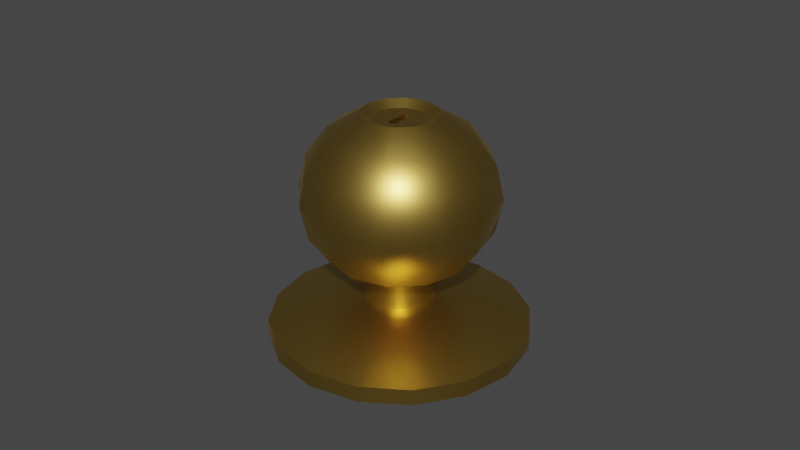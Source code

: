 # Source: knob_round.blend  (saved by Blender 2.90.8; exported with 4.5.12 LTS)
import bpy
from mathutils import Matrix  # noqa: F401  (used for matrix-valued properties, if any)

bpy.ops.wm.read_factory_settings(use_empty=True)
scene = bpy.context.scene
scene.name = 'Scene'

# ---- collections
col_collection = bpy.data.collections.new('Collection'); scene.collection.children.link(col_collection)

# ---- materials (node trees are filled in below, after node groups)
mat_metal = bpy.data.materials.new('metal')
mat_metal.use_transparent_shadow = False

# ---- node groups
ng_auto_smooth = bpy.data.node_groups.new('Auto Smooth', 'GeometryNodeTree')
_s = ng_auto_smooth.interface.new_socket(name='Geometry', in_out='OUTPUT', socket_type='NodeSocketGeometry')
_s = ng_auto_smooth.interface.new_socket(name='Geometry', in_out='INPUT', socket_type='NodeSocketGeometry')
_s = ng_auto_smooth.interface.new_socket(name='Angle', in_out='INPUT', socket_type='NodeSocketFloat')
_s.subtype = 'ANGLE'
_s.min_value = 0.0
_s.max_value = 3.142
ng_auto_smooth.is_modifier = True
_N = ng_auto_smooth.nodes; _L = ng_auto_smooth.links
n0 = _N.new('NodeGroupOutput'); n0.name = 'Group Output'; n0.location = (480, -100)
n1 = _N.new('NodeGroupInput'); n1.name = 'Group Input'; n1.location = (-420, -300)
n2 = _N.new('NodeGroupInput'); n2.name = 'Group Input.001'; n2.location = (-60, -100)
n3 = _N.new('GeometryNodeSetShadeSmooth'); n3.name = 'Set Shade Smooth'; n3.location = (120, -100)
n3.domain = 'EDGE'
n4 = _N.new('GeometryNodeSetShadeSmooth'); n4.name = 'Set Shade Smooth.001'; n4.location = (300, -100)
n5 = _N.new('GeometryNodeInputMeshEdgeAngle'); n5.name = 'Edge Angle'; n5.location = (-420, -220)
n6 = _N.new('GeometryNodeInputEdgeSmooth'); n6.name = 'Is Edge Smooth'; n6.location = (-60, -160)
n7 = _N.new('GeometryNodeInputShadeSmooth'); n7.name = 'Is Face Smooth'; n7.location = (-240, -340)
n8 = _N.new('FunctionNodeBooleanMath'); n8.name = 'Boolean Math'; n8.location = (-60, -220)
n9 = _N.new('FunctionNodeCompare'); n9.name = 'Compare'; n9.location = (-240, -180)
n9.operation = 'LESS_EQUAL'
_L.new(n5.outputs[0], n9.inputs[0])
_L.new(n4.outputs[0], n0.inputs[0])
_L.new(n1.outputs[1], n9.inputs[1])
_L.new(n9.outputs[0], n8.inputs[0])
_L.new(n7.outputs[0], n8.inputs[1])
_L.new(n2.outputs[0], n3.inputs[0])
_L.new(n6.outputs[0], n3.inputs[1])
_L.new(n3.outputs[0], n4.inputs[0])
_L.new(n8.outputs[0], n3.inputs[2])
n0.is_active_output = True

# ---- material node trees
mat_metal.use_nodes = True; mat_metal.node_tree.nodes.clear()
_N = mat_metal.node_tree.nodes; _L = mat_metal.node_tree.links
n0 = _N.new('ShaderNodeOutputMaterial'); n0.name = 'Material Output'; n0.location = (300, 300)
n1 = _N.new('ShaderNodeBsdfPrincipled'); n1.name = 'Principled BSDF'; n1.location = (10, 300)
n1.distribution = 'GGX'
n1.subsurface_method = 'BURLEY'
n1.inputs[0].default_value = (0.6038, 0.402, 0.09084, 1.0)
n1.inputs[1].default_value = 1.0
n1.inputs[2].default_value = 0.4
n1.inputs[3].default_value = 1.45
n1.inputs[27].default_value = (0.0, 0.0, 0.0, 1.0)
n1.inputs[28].default_value = 1.0
_L.new(n1.outputs[0], n0.inputs[0])
n0.is_active_output = True

# ---- world
world_world = bpy.data.worlds.new('World'); scene.world = world_world
world_world.use_nodes = True; world_world.node_tree.nodes.clear()
_N = world_world.node_tree.nodes; _L = world_world.node_tree.links
n0 = _N.new('ShaderNodeOutputWorld'); n0.name = 'World Output'; n0.location = (300, 300)
n1 = _N.new('ShaderNodeBackground'); n1.name = 'Background'; n1.location = (10, 300)
n1.inputs[0].default_value = (0.05088, 0.05088, 0.05088, 1.0)
_L.new(n1.outputs[0], n0.inputs[0])
n0.is_active_output = True
world_world.color = (0.05088, 0.05088, 0.05088)
world_world.use_sun_shadow = False
world_world.sun_shadow_jitter_overblur = 0.0

# ---- meshes
me_cylinder = bpy.data.meshes.new('Cylinder')
me_cylinder.from_pydata([(0.0, 0.04, -0.0025), (0.0, 0.04, 0.0025), (0.01531, 0.03696, -0.0025), (0.01531, 0.03696, 0.0025), (0.02828, 0.02828, -0.0025), (0.02828, 0.02828, 0.0025), (0.03696, 0.01531, -0.0025), (0.03696, 0.01531, 0.0025), (0.04, -1.748e-09, -0.0025), (0.04, -1.748e-09, 0.0025), (0.03696, -0.01531, -0.0025), (0.03696, -0.01531, 0.0025), (0.02828, -0.02828, -0.0025), (0.02828, -0.02828, 0.0025), (0.01531, -0.03696, -0.0025), (0.01531, -0.03696, 0.0025), (6.04e-09, -0.04, -0.0025), (6.04e-09, -0.04, 0.0025), (-0.01531, -0.03696, -0.0025), (-0.01531, -0.03696, 0.0025), (-0.02828, -0.02828, -0.0025), (-0.02828, -0.02828, 0.0025), (-0.03696, -0.01531, -0.0025), (-0.03696, -0.01531, 0.0025), (-0.04, 4.77e-10, -0.0025), (-0.04, 4.77e-10, 0.0025), (-0.03696, 0.01531, -0.0025), (-0.03696, 0.01531, 0.0025), (-0.02828, 0.02828, -0.0025), (-0.02828, 0.02828, 0.0025), (-0.01531, 0.03696, -0.0025), (-0.01531, 0.03696, 0.0025), (0.002221, 0.005362, 0.0105), (-1.808e-09, 0.005804, 0.0105), (0.004104, 0.004104, 0.0105), (0.005362, 0.002221, 0.0105), (0.005804, -1.254e-10, 0.0105), (0.005362, -0.002221, 0.0105), (0.004104, -0.004104, 0.0105), (0.002221, -0.005362, 0.0105), (2.545e-09, -0.005804, 0.0105), (-0.002221, -0.005362, 0.0105), (-0.004104, -0.004104, 0.0105), (-0.005362, -0.002221, 0.0105), (-0.005804, 6.099e-10, 0.0105), (-0.005362, 0.002221, 0.0105), (-0.004104, 0.004104, 0.0105), (-0.002221, 0.005362, 0.0105), (0.0, 0.01148, 0.06804), (0.0, 0.02121, 0.06218), (0.0, 0.02772, 0.05343), (0.0, 0.03, 0.04309), (0.0, 0.02772, 0.03276), (-1.917e-09, 0.01086, 0.024), (0.00574, 0.009942, 0.06804), (0.01061, 0.01837, 0.06218), (0.01386, 0.024, 0.05343), (0.015, 0.02598, 0.04309), (0.01386, 0.024, 0.03276), (0.00543, 0.009405, 0.024), (0.009942, 0.00574, 0.06804), (0.01837, 0.01061, 0.06218), (0.024, 0.01386, 0.05343), (0.02598, 0.015, 0.04309), (0.024, 0.01386, 0.03276), (0.009405, 0.00543, 0.024), (0.01148, 3.401e-09, 0.06804), (0.02121, 3.401e-09, 0.06218), (0.02772, 3.401e-09, 0.05343), (0.03, 4.332e-09, 0.04309), (0.02772, 3.401e-09, 0.03276), (0.01086, 3.401e-09, 0.024), (0.009942, -0.00574, 0.06804), (0.01837, -0.01061, 0.06218), (0.024, -0.01386, 0.05343), (0.02598, -0.015, 0.04309), (0.024, -0.01386, 0.03276), (0.009405, -0.00543, 0.024), (0.00574, -0.009942, 0.06804), (0.01061, -0.01837, 0.06218), (0.01386, -0.024, 0.05343), (0.015, -0.02598, 0.04309), (0.01386, -0.024, 0.03276), (0.00543, -0.009405, 0.024), (-4.023e-10, -0.01148, 0.06804), (5.29e-10, -0.02121, 0.06218), (-1.334e-09, -0.02772, 0.05343), (-1.334e-09, -0.03, 0.04309), (-1.334e-09, -0.02772, 0.03276), (-5.889e-10, -0.01086, 0.024), (-0.00574, -0.009942, 0.06804), (-0.01061, -0.01837, 0.06218), (-0.01386, -0.024, 0.05343), (-0.015, -0.02598, 0.04309), (-0.01386, -0.024, 0.03276), (-0.00543, -0.009405, 0.024), (-0.009942, -0.00574, 0.06804), (-0.01837, -0.01061, 0.06218), (-0.024, -0.01386, 0.05343), (-0.02598, -0.015, 0.04309), (-0.024, -0.01386, 0.03276), (-0.009405, -0.00543, 0.024), (-0.01148, 4.798e-09, 0.06804), (-0.02121, 4.332e-09, 0.06218), (-0.02772, 7.126e-09, 0.05343), (-0.03, 5.264e-09, 0.04309), (-0.02772, 7.126e-09, 0.03276), (-0.01086, 5.29e-09, 0.024), (-0.009942, 0.00574, 0.06804), (-0.01837, 0.01061, 0.06218), (-0.024, 0.01386, 0.05343), (-0.02598, 0.015, 0.04309), (-0.024, 0.01386, 0.03276), (-0.009405, 0.00543, 0.024), (-0.00574, 0.009942, 0.06804), (-0.01061, 0.01837, 0.06218), (-0.01386, 0.024, 0.05343), (-0.015, 0.02598, 0.04309), (-0.01386, 0.024, 0.03276), (-0.00543, 0.009405, 0.024), (0.01061, 0.01837, 0.024), (0.0, 0.02121, 0.024), (0.01837, 0.01061, 0.024), (0.02121, 3.401e-09, 0.024), (0.01837, -0.01061, 0.024), (0.01061, -0.01837, 0.024), (5.29e-10, -0.02121, 0.024), (-0.01061, -0.01837, 0.024), (-0.01837, -0.01061, 0.024), (-0.02121, 4.332e-09, 0.024), (-0.01837, 0.01061, 0.024), (-0.01061, 0.01837, 0.024), (0.00543, 0.009405, 0.003787), (-3.562e-09, 0.01086, 0.003787), (0.009405, 0.00543, 0.003787), (0.01086, 3.401e-09, 0.003787), (0.009405, -0.00543, 0.003787), (0.00543, -0.009405, 0.003787), (-2.234e-09, -0.01086, 0.003787), (-0.00543, -0.009405, 0.003787), (-0.009405, -0.00543, 0.003787), (-0.01086, 5.29e-09, 0.003787), (-0.009405, 0.00543, 0.003787), (-0.00543, 0.009405, 0.003787), (0.001176, 0.003811, 0.06604), (3.311e-10, 0.004401, 0.06604), (0.001176, 0.0022, 0.06604), (0.001176, 3.821e-09, 0.06604), (0.001176, -0.0022, 0.06604), (0.001176, -0.003811, 0.06604), (1.496e-10, -0.004401, 0.06604), (-0.001176, -0.003811, 0.06604), (-0.001176, -0.0022, 0.06604), (-0.001176, 4.461e-09, 0.06604), (-0.001176, 0.0022, 0.06604), (-0.001176, 0.003811, 0.06604), (0.004305, 0.007457, 0.06604), (1.94e-11, 0.00861, 0.06604), (0.007457, 0.004305, 0.06604), (0.00861, 3.598e-09, 0.06604), (0.007457, -0.004305, 0.06604), (0.004305, -0.007457, 0.06604), (-2.823e-10, -0.00861, 0.06604), (-0.004305, -0.007457, 0.06604), (-0.007457, -0.004305, 0.06604), (-0.00861, 4.646e-09, 0.06604), (-0.007457, 0.004305, 0.06604), (-0.004305, 0.007457, 0.06604), (1.031e-10, 0.002318, 0.05604), (-0.001176, 0.0022, 0.05604), (1.031e-10, -0.002318, 0.05604), (0.001176, -0.0022, 0.05604), (1.031e-10, 4.173e-09, 0.05604), (-0.001176, 4.461e-09, 0.05604), (-0.001176, -0.0022, 0.05604), (0.001176, 3.821e-09, 0.05604), (0.001176, 0.0022, 0.05604), (1.496e-10, -0.004401, 0.05604), (3.311e-10, 0.004401, 0.05604), (0.001176, 0.003811, 0.05604), (0.001176, -0.003811, 0.05604), (-0.001176, -0.003811, 0.05604), (-0.001176, 0.003811, 0.05604), (0.006123, 0.01478, 0.0105), (1.755e-09, 0.016, 0.0105), (0.01131, 0.01131, 0.0105), (0.01478, 0.006123, 0.0105), (0.016, -2.803e-10, 0.0105), (0.01478, -0.006123, 0.0105), (0.01131, -0.01131, 0.0105), (0.006123, -0.01478, 0.0105), (4.171e-09, -0.016, 0.0105), (-0.006123, -0.01478, 0.0105), (-0.01131, -0.01131, 0.0105), (-0.01478, -0.006123, 0.0105), (-0.016, 6.099e-10, 0.0105), (-0.01478, 0.006123, 0.0105), (-0.01131, 0.01131, 0.0105), (-0.006123, 0.01478, 0.0105)], [], [(0, 1, 3, 2), (2, 3, 5, 4), (4, 5, 7, 6), (6, 7, 9, 8), (8, 9, 11, 10), (10, 11, 13, 12), (12, 13, 15, 14), (14, 15, 17, 16), (16, 17, 19, 18), (18, 19, 21, 20), (20, 21, 23, 22), (22, 23, 25, 24), (24, 25, 27, 26), (26, 27, 29, 28), (1, 31, 198, 184), (28, 29, 31, 30), (30, 31, 1, 0), (9, 7, 186, 187), (19, 17, 191, 192), (29, 27, 196, 197), (5, 3, 183, 185), (15, 13, 189, 190), (25, 23, 194, 195), (11, 9, 187, 188), (21, 19, 192, 193), (31, 29, 197, 198), (7, 5, 185, 186), (17, 15, 190, 191), (3, 1, 184, 183), (27, 25, 195, 196), (13, 11, 188, 189), (23, 21, 193, 194), (52, 51, 57, 58), (50, 49, 55, 56), (121, 52, 58, 120), (51, 50, 56, 57), (49, 48, 54, 55), (120, 58, 64, 122), (57, 56, 62, 63), (55, 54, 60, 61), (58, 57, 63, 64), (56, 55, 61, 62), (61, 60, 66, 67), (64, 63, 69, 70), (62, 61, 67, 68), (122, 64, 70, 123), (63, 62, 68, 69), (70, 69, 75, 76), (68, 67, 73, 74), (123, 70, 76, 124), (69, 68, 74, 75), (67, 66, 72, 73), (124, 76, 82, 125), (75, 74, 80, 81), (73, 72, 78, 79), (76, 75, 81, 82), (74, 73, 79, 80), (125, 82, 88, 126), (81, 80, 86, 87), (79, 78, 84, 85), (82, 81, 87, 88), (80, 79, 85, 86), (88, 87, 93, 94), (86, 85, 91, 92), (126, 88, 94, 127), (87, 86, 92, 93), (85, 84, 90, 91), (94, 93, 99, 100), (92, 91, 97, 98), (59, 65, 134, 132), (127, 94, 100, 128), (93, 92, 98, 99), (91, 90, 96, 97), (128, 100, 106, 129), (99, 98, 104, 105), (97, 96, 102, 103), (100, 99, 105, 106), (98, 97, 103, 104), (105, 104, 110, 111), (103, 102, 108, 109), (106, 105, 111, 112), (104, 103, 109, 110), (48, 114, 167, 157), (129, 106, 112, 130), (112, 111, 117, 118), (110, 109, 115, 116), (130, 112, 118, 131), (111, 110, 116, 117), (109, 108, 114, 115), (116, 115, 49, 50), (131, 118, 52, 121), (117, 116, 50, 51), (115, 114, 48, 49), (118, 117, 51, 52), (59, 53, 121, 120), (65, 59, 120, 122), (71, 65, 122, 123), (77, 71, 123, 124), (83, 77, 124, 125), (89, 83, 125, 126), (95, 89, 126, 127), (101, 95, 127, 128), (107, 101, 128, 129), (113, 107, 129, 130), (119, 113, 130, 131), (53, 119, 131, 121), (101, 107, 141, 140), (83, 89, 138, 137), (65, 71, 135, 134), (107, 113, 142, 141), (89, 95, 139, 138), (71, 77, 136, 135), (113, 119, 143, 142), (53, 59, 132, 133), (95, 101, 140, 139), (77, 83, 137, 136), (119, 53, 133, 143), (146, 144, 179, 176), (60, 54, 156, 158), (66, 60, 158, 159), (114, 108, 166, 167), (96, 90, 163, 164), (90, 84, 162, 163), (78, 72, 160, 161), (108, 102, 165, 166), (54, 48, 157, 156), (72, 66, 159, 160), (102, 96, 164, 165), (84, 78, 161, 162), (145, 155, 182, 178), (149, 148, 171, 180), (152, 151, 181, 174), (144, 145, 178, 179), (155, 154, 169, 182), (148, 147, 175, 171), (151, 150, 177, 181), (145, 144, 156, 157), (144, 146, 158, 156), (146, 147, 159, 158), (147, 148, 160, 159), (148, 149, 161, 160), (149, 150, 162, 161), (150, 151, 163, 162), (151, 152, 164, 163), (152, 153, 165, 164), (153, 154, 166, 165), (154, 155, 167, 166), (155, 145, 157, 167), (168, 178, 182, 169), (170, 174, 181, 177), (172, 168, 169, 173), (170, 172, 173, 174), (175, 176, 168, 172), (171, 175, 172, 170), (171, 170, 177, 180), (176, 179, 178, 168), (153, 152, 174, 173), (150, 149, 180, 177), (147, 146, 176, 175), (154, 153, 173, 169), (33, 32, 183, 184), (32, 34, 185, 183), (34, 35, 186, 185), (35, 36, 187, 186), (36, 37, 188, 187), (37, 38, 189, 188), (38, 39, 190, 189), (39, 40, 191, 190), (40, 41, 192, 191), (41, 42, 193, 192), (42, 43, 194, 193), (43, 44, 195, 194), (44, 45, 196, 195), (45, 46, 197, 196), (46, 47, 198, 197), (47, 33, 184, 198)])
me_cylinder.polygons.foreach_set('use_smooth', [True] * 176)
_uv = me_cylinder.uv_layers.new(name='UVMap')
_uv.uv.foreach_set('vector', [1.0, 0.5, 1.0, 1.0, 0.9375, 1.0, 0.9375, 0.5, 0.9375, 0.5, 0.9375, 1.0, 0.875, 1.0, 0.875, 0.5, 0.875, 0.5, 0.875, 1.0, 0.8125, 1.0, 0.8125, 0.5, 0.8125, 0.5, 0.8125, 1.0, 0.75, 1.0, 0.75, 0.5, 0.75, 0.5, 0.75, 1.0, 0.6875, 1.0, 0.6875, 0.5, 0.6875, 0.5, 0.6875, 1.0, 0.625, 1.0, 0.625, 0.5, 0.625, 0.5, 0.625, 1.0, 0.5625, 1.0, 0.5625, 0.5, 0.5625, 0.5, 0.5625, 1.0, 0.5, 1.0, 0.5, 0.5, 0.5, 0.5, 0.5, 1.0, 0.4375, 1.0, 0.4375, 0.5, 0.4375, 0.5, 0.4375, 1.0, 0.375, 1.0, 0.375, 0.5, 0.375, 0.5, 0.375, 1.0, 0.3125, 1.0, 0.3125, 0.5, 0.3125, 0.5, 0.3125, 1.0, 0.25, 1.0, 0.25, 0.5, 0.25, 0.5, 0.25, 1.0, 0.1875, 1.0, 0.1875, 0.5, 0.1875, 0.5, 0.1875, 1.0, 0.125, 1.0, 0.125, 0.5, 0.0, 1.0, 0.0625, 1.0, 0.0625, 1.0, 0.0, 1.0, 0.125, 0.5, 0.125, 1.0, 0.0625, 1.0, 0.0625, 0.5, 0.0625, 0.5, 0.0625, 1.0, 0.0, 1.0, 0.0, 0.5, 0.75, 1.0, 0.8125, 1.0, 0.8125, 1.0, 0.75, 1.0, 0.4375, 1.0, 0.5, 1.0, 0.5, 1.0, 0.4375, 1.0, 0.125, 1.0, 0.1875, 1.0, 0.1875, 1.0, 0.125, 1.0, 0.875, 1.0, 0.9375, 1.0, 0.9375, 1.0, 0.875, 1.0, 0.5625, 1.0, 0.625, 1.0, 0.625, 1.0, 0.5625, 1.0, 0.25, 1.0, 0.3125, 1.0, 0.3125, 1.0, 0.25, 1.0, 0.6875, 1.0, 0.75, 1.0, 0.75, 1.0, 0.6875, 1.0, 0.375, 1.0, 0.4375, 1.0, 0.4375, 1.0, 0.375, 1.0, 0.0625, 1.0, 0.125, 1.0, 0.125, 1.0, 0.0625, 1.0, 0.8125, 1.0, 0.875, 1.0, 0.875, 1.0, 0.8125, 1.0, 0.5, 1.0, 0.5625, 1.0, 0.5625, 1.0, 0.5, 1.0, 0.9375, 1.0, 1.0, 1.0, 1.0, 1.0, 0.9375, 1.0, 0.1875, 1.0, 0.25, 1.0, 0.25, 1.0, 0.1875, 1.0, 0.625, 1.0, 0.6875, 1.0, 0.6875, 1.0, 0.625, 1.0, 0.3125, 1.0, 0.375, 1.0, 0.375, 1.0, 0.3125, 1.0, 0.75, 0.375, 0.75, 0.5, 0.6667, 0.5, 0.6667, 0.375, 0.75, 0.625, 0.75, 0.75, 0.6667, 0.75, 0.6667, 0.625, 0.75, 0.25, 0.75, 0.375, 0.6667, 0.375, 0.6667, 0.25, 0.75, 0.5, 0.75, 0.625, 0.6667, 0.625, 0.6667, 0.5, 0.75, 0.75, 0.75, 0.875, 0.6667, 0.875, 0.6667, 0.75, 0.6667, 0.25, 0.6667, 0.375, 0.5833, 0.375, 0.5833, 0.25, 0.6667, 0.5, 0.6667, 0.625, 0.5833, 0.625, 0.5833, 0.5, 0.6667, 0.75, 0.6667, 0.875, 0.5833, 0.875, 0.5833, 0.75, 0.6667, 0.375, 0.6667, 0.5, 0.5833, 0.5, 0.5833, 0.375, 0.6667, 0.625, 0.6667, 0.75, 0.5833, 0.75, 0.5833, 0.625, 0.5833, 0.75, 0.5833, 0.875, 0.5, 0.875, 0.5, 0.75, 0.5833, 0.375, 0.5833, 0.5, 0.5, 0.5, 0.5, 0.375, 0.5833, 0.625, 0.5833, 0.75, 0.5, 0.75, 0.5, 0.625, 0.5833, 0.25, 0.5833, 0.375, 0.5, 0.375, 0.5, 0.25, 0.5833, 0.5, 0.5833, 0.625, 0.5, 0.625, 0.5, 0.5, 0.5, 0.375, 0.5, 0.5, 0.4167, 0.5, 0.4167, 0.375, 0.5, 0.625, 0.5, 0.75, 0.4167, 0.75, 0.4167, 0.625, 0.5, 0.25, 0.5, 0.375, 0.4167, 0.375, 0.4167, 0.25, 0.5, 0.5, 0.5, 0.625, 0.4167, 0.625, 0.4167, 0.5, 0.5, 0.75, 0.5, 0.875, 0.4167, 0.875, 0.4167, 0.75, 0.4167, 0.25, 0.4167, 0.375, 0.3333, 0.375, 0.3333, 0.25, 0.4167, 0.5, 0.4167, 0.625, 0.3333, 0.625, 0.3333, 0.5, 0.4167, 0.75, 0.4167, 0.875, 0.3333, 0.875, 0.3333, 0.75, 0.4167, 0.375, 0.4167, 0.5, 0.3333, 0.5, 0.3333, 0.375, 0.4167, 0.625, 0.4167, 0.75, 0.3333, 0.75, 0.3333, 0.625, 0.3333, 0.25, 0.3333, 0.375, 0.25, 0.375, 0.25, 0.25, 0.3333, 0.5, 0.3333, 0.625, 0.25, 0.625, 0.25, 0.5, 0.3333, 0.75, 0.3333, 0.875, 0.25, 0.875, 0.25, 0.75, 0.3333, 0.375, 0.3333, 0.5, 0.25, 0.5, 0.25, 0.375, 0.3333, 0.625, 0.3333, 0.75, 0.25, 0.75, 0.25, 0.625, 0.25, 0.375, 0.25, 0.5, 0.1667, 0.5, 0.1667, 0.375, 0.25, 0.625, 0.25, 0.75, 0.1667, 0.75, 0.1667, 0.625, 0.25, 0.25, 0.25, 0.375, 0.1667, 0.375, 0.1667, 0.25, 0.25, 0.5, 0.25, 0.625, 0.1667, 0.625, 0.1667, 0.5, 0.25, 0.75, 0.25, 0.875, 0.1667, 0.875, 0.1667, 0.75, 0.1667, 0.375, 0.1667, 0.5, 0.08333, 0.5, 0.08333, 0.375, 0.1667, 0.625, 0.1667, 0.75, 0.08333, 0.75, 0.08333, 0.625, 0.6228, 0.25, 0.5692, 0.25, 0.5692, 0.25, 0.6228, 0.25, 0.1667, 0.25, 0.1667, 0.375, 0.08333, 0.375, 0.08333, 0.25, 0.1667, 0.5, 0.1667, 0.625, 0.08333, 0.625, 0.08333, 0.5, 0.1667, 0.75, 0.1667, 0.875, 0.08333, 0.875, 0.08333, 0.75, 0.08333, 0.25, 0.08333, 0.375, 0.0, 0.375, 0.0, 0.25, 0.08333, 0.5, 0.08333, 0.625, 0.0, 0.625, 0.0, 0.5, 0.08333, 0.75, 0.08333, 0.875, 0.0, 0.875, 0.0, 0.75, 0.08333, 0.375, 0.08333, 0.5, 0.0, 0.5, 0.0, 0.375, 0.08333, 0.625, 0.08333, 0.75, 0.0, 0.75, 0.0, 0.625, 1.0, 0.5, 1.0, 0.625, 0.9167, 0.625, 0.9167, 0.5, 1.0, 0.75, 1.0, 0.875, 0.9167, 0.875, 0.9167, 0.75, 1.0, 0.375, 1.0, 0.5, 0.9167, 0.5, 0.9167, 0.375, 1.0, 0.625, 1.0, 0.75, 0.9167, 0.75, 0.9167, 0.625, 0.75, 0.875, 0.8333, 0.875, 0.8333, 0.875, 0.75, 0.875, 1.0, 0.25, 1.0, 0.375, 0.9167, 0.375, 0.9167, 0.25, 0.9167, 0.375, 0.9167, 0.5, 0.8333, 0.5, 0.8333, 0.375, 0.9167, 0.625, 0.9167, 0.75, 0.8333, 0.75, 0.8333, 0.625, 0.9167, 0.25, 0.9167, 0.375, 0.8333, 0.375, 0.8333, 0.25, 0.9167, 0.5, 0.9167, 0.625, 0.8333, 0.625, 0.8333, 0.5, 0.9167, 0.75, 0.9167, 0.875, 0.8333, 0.875, 0.8333, 0.75, 0.8333, 0.625, 0.8333, 0.75, 0.75, 0.75, 0.75, 0.625, 0.8333, 0.25, 0.8333, 0.375, 0.75, 0.375, 0.75, 0.25, 0.8333, 0.5, 0.8333, 0.625, 0.75, 0.625, 0.75, 0.5, 0.8333, 0.75, 0.8333, 0.875, 0.75, 0.875, 0.75, 0.75, 0.8333, 0.375, 0.8333, 0.5, 0.75, 0.5, 0.75, 0.375, 0.6228, 0.25, 0.6715, 0.25, 0.75, 0.25, 0.6667, 0.25, 0.5692, 0.25, 0.6228, 0.25, 0.6667, 0.25, 0.5833, 0.25, 0.5141, 0.25, 0.5692, 0.25, 0.5833, 0.25, 0.5, 0.25, 0.4605, 0.25, 0.5141, 0.25, 0.5, 0.25, 0.4167, 0.25, 0.4118, 0.25, 0.4605, 0.25, 0.4167, 0.25, 0.3333, 0.25, 0.3751, 0.25, 0.4118, 0.25, 0.3333, 0.25, 0.25, 0.25, 0.3704, 0.25, 0.3751, 0.25, 0.25, 0.25, 0.1667, 0.25, 0.4544, 0.25, 0.3704, 0.25, 0.1667, 0.25, 0.08333, 0.25, 0.6289, 0.25, 0.4544, 0.25, 0.08333, 0.25, 1.0, 0.25, 0.7129, 0.25, 0.6289, 0.25, 1.0, 0.25, 0.9167, 0.25, 0.7082, 0.25, 0.7129, 0.25, 0.9167, 0.25, 0.8333, 0.25, 0.6715, 0.25, 0.7082, 0.25, 0.8333, 0.25, 0.75, 0.25, 0.4544, 0.25, 0.6289, 0.25, 0.6289, 0.25, 0.4544, 0.25, 0.4118, 0.25, 0.3751, 0.25, 0.3751, 0.25, 0.4118, 0.25, 0.5692, 0.25, 0.5141, 0.25, 0.5141, 0.25, 0.5692, 0.25, 0.6289, 0.25, 0.7129, 0.25, 0.7129, 0.25, 0.6289, 0.25, 0.3751, 0.25, 0.3704, 0.25, 0.3704, 0.25, 0.3751, 0.25, 0.5141, 0.25, 0.4605, 0.25, 0.4605, 0.25, 0.5141, 0.25, 0.7129, 0.25, 0.7082, 0.25, 0.7082, 0.25, 0.7129, 0.25, 0.6715, 0.25, 0.6228, 0.25, 0.6228, 0.25, 0.6715, 0.25, 0.3704, 0.25, 0.4544, 0.25, 0.4544, 0.25, 0.3704, 0.25, 0.4605, 0.25, 0.4118, 0.25, 0.4118, 0.25, 0.4605, 0.25, 0.7082, 0.25, 0.6715, 0.25, 0.6715, 0.25, 0.7082, 0.25, 0.5728, 0.875, 0.6804, 0.875, 0.6804, 0.875, 0.5728, 0.875, 0.5833, 0.875, 0.6667, 0.875, 0.6667, 0.875, 0.5833, 0.875, 0.5, 0.875, 0.5833, 0.875, 0.5833, 0.875, 0.5, 0.875, 0.8333, 0.875, 0.9167, 0.875, 0.9167, 0.875, 0.8333, 0.875, 0.08333, 0.875, 0.1667, 0.875, 0.1667, 0.875, 0.08333, 0.875, 0.1667, 0.875, 0.25, 0.875, 0.25, 0.875, 0.1667, 0.875, 0.3333, 0.875, 0.4167, 0.875, 0.4167, 0.875, 0.3333, 0.875, 0.9167, 0.875, 1.0, 0.875, 1.0, 0.875, 0.9167, 0.875, 0.6667, 0.875, 0.75, 0.875, 0.75, 0.875, 0.6667, 0.875, 0.4167, 0.875, 0.5, 0.875, 0.5, 0.875, 0.4167, 0.875, 0.0, 0.875, 0.08333, 0.875, 0.08333, 0.875, 0.0, 0.875, 0.25, 0.875, 0.3333, 0.875, 0.3333, 0.875, 0.25, 0.875, 0.75, 0.875, 0.8196, 0.875, 0.8196, 0.875, 0.75, 0.875, 0.3196, 0.875, 0.3796, 0.875, 0.3796, 0.875, 0.3196, 0.875, 0.1144, 0.875, 0.1804, 0.875, 0.1804, 0.875, 0.1144, 0.875, 0.6804, 0.875, 0.75, 0.875, 0.75, 0.875, 0.6804, 0.875, 0.8196, 0.875, 0.8796, 0.875, 0.8796, 0.875, 0.8196, 0.875, 0.3796, 0.875, 0.4399, 0.875, 0.4399, 0.875, 0.3796, 0.875, 0.1804, 0.875, 0.25, 0.875, 0.25, 0.875, 0.1804, 0.875, 0.75, 0.875, 0.6804, 0.875, 0.6667, 0.875, 0.75, 0.875, 0.6804, 0.875, 0.5728, 0.875, 0.5833, 0.875, 0.6667, 0.875, 0.5728, 0.875, 0.4399, 0.875, 0.5, 0.875, 0.5833, 0.875, 0.4399, 0.875, 0.3796, 0.875, 0.4167, 0.875, 0.5, 0.875, 0.3796, 0.875, 0.3196, 0.875, 0.3333, 0.875, 0.4167, 0.875, 0.3196, 0.875, 0.25, 0.875, 0.25, 0.875, 0.3333, 0.875, 0.25, 0.875, 0.1804, 0.875, 0.1667, 0.875, 0.25, 0.875, 0.1804, 0.875, 0.1144, 0.875, 0.08333, 0.875, 0.1667, 0.875, 0.1144, 0.875, 0.06012, 0.875, 0.0, 0.875, 0.08333, 0.875, 0.06012, 0.875, 0.8796, 0.875, 0.9167, 0.875, 0.0, 0.875, 0.8796, 0.875, 0.8196, 0.875, 0.8333, 0.875, 0.9167, 0.875, 0.8196, 0.875, 0.75, 0.875, 0.75, 0.875, 0.8333, 0.875, 0.75, 0.875, 0.75, 0.875, 0.8196, 0.875, 0.8796, 0.875, 0.25, 0.875, 0.1144, 0.875, 0.1804, 0.875, 0.25, 0.875, 0.25, 0.875, 0.75, 0.875, 0.8796, 0.875, 0.06012, 0.875, 0.25, 0.875, 0.25, 0.875, 0.06012, 0.875, 0.1144, 0.875, 0.4399, 0.875, 0.5728, 0.875, 0.75, 0.875, 0.25, 0.875, 0.3796, 0.875, 0.4399, 0.875, 0.25, 0.875, 0.25, 0.875, 0.3796, 0.875, 0.25, 0.875, 0.25, 0.875, 0.3196, 0.875, 0.5728, 0.875, 0.6804, 0.875, 0.75, 0.875, 0.75, 0.875, 0.06012, 0.875, 0.1144, 0.875, 0.1144, 0.875, 0.06012, 0.875, 0.25, 0.875, 0.3196, 0.875, 0.3196, 0.875, 0.25, 0.875, 0.4399, 0.875, 0.5728, 0.875, 0.5728, 0.875, 0.4399, 0.875, 0.8796, 0.875, 0.06012, 0.875, 0.06012, 0.875, 0.8796, 0.875, 0.25, 0.3371, 0.2833, 0.3304, 0.3418, 0.4717, 0.25, 0.49, 0.2833, 0.3304, 0.3116, 0.3116, 0.4197, 0.4197, 0.3418, 0.4717, 0.3116, 0.3116, 0.3304, 0.2833, 0.4717, 0.3418, 0.4197, 0.4197, 0.3304, 0.2833, 0.3371, 0.25, 0.49, 0.25, 0.4717, 0.3418, 0.3371, 0.25, 0.3304, 0.2167, 0.4717, 0.1582, 0.49, 0.25, 0.3304, 0.2167, 0.3116, 0.1884, 0.4197, 0.08029, 0.4717, 0.1582, 0.3116, 0.1884, 0.2833, 0.1696, 0.3418, 0.02827, 0.4197, 0.08029, 0.2833, 0.1696, 0.25, 0.1629, 0.25, 0.01, 0.3418, 0.02827, 0.25, 0.1629, 0.2167, 0.1696, 0.1582, 0.02827, 0.25, 0.01, 0.2167, 0.1696, 0.1884, 0.1884, 0.08029, 0.08029, 0.1582, 0.02827, 0.1884, 0.1884, 0.1696, 0.2167, 0.02827, 0.1582, 0.08029, 0.08029, 0.1696, 0.2167, 0.1629, 0.25, 0.01, 0.25, 0.02827, 0.1582, 0.1629, 0.25, 0.1696, 0.2833, 0.02827, 0.3418, 0.01, 0.25, 0.1696, 0.2833, 0.1884, 0.3116, 0.08029, 0.4197, 0.02827, 0.3418, 0.1884, 0.3116, 0.2167, 0.3304, 0.1582, 0.4717, 0.08029, 0.4197, 0.2167, 0.3304, 0.25, 0.3371, 0.25, 0.49, 0.1582, 0.4717])
me_cylinder.materials.append(mat_metal)
me_cylinder.use_remesh_fix_poles = True
me_cylinder.use_remesh_preserve_attributes = False
me_cylinder.use_mirror_vertex_groups = False
me_cylinder.update()

# ---- objects
ob_knob = bpy.data.objects.new('Knob', me_cylinder)

# ---- transforms, parenting, visibility, modifiers, constraints
ob_knob.location = (0.0, 0.0, 0.0)
ob_knob.lineart.crease_threshold = 0.0
_m = ob_knob.modifiers.new('Auto Smooth', 'NODES')
_m.node_group = ng_auto_smooth
_gi = [s.identifier for s in ng_auto_smooth.interface.items_tree if s.item_type == 'SOCKET' and s.in_out == 'INPUT']
_m[_gi[1]] = 0.5585  # Angle

# ---- collection membership
col_collection.objects.link(ob_knob)

# ---- scene / render settings (as saved in the file)
scene.frame_start = 1; scene.frame_end = 250; scene.frame_set(1)
scene.render.engine = 'BLENDER_EEVEE_NEXT'
scene.cycles.use_denoising = False
scene.cycles.samples = 128
scene.cycles.sampling_pattern = 'TABULATED_SOBOL'
scene.cycles.use_adaptive_sampling = False
scene.cycles.use_light_tree = False
scene.view_settings.view_transform = 'Filmic'
bpy.context.view_layer.update()

# ---- added for rendering (the .blend has no active camera and no usable light): camera, sun
cam_auto = bpy.data.cameras.new('AutoCamera')
cam_auto.lens = 50.0
cam_auto.sensor_width = 36.0
cam_auto.clip_end = 1000.0
ob_auto_camera = bpy.data.objects.new('AutoCamera', cam_auto)
scene.collection.objects.link(ob_auto_camera)
ob_auto_camera.location = (0.185045, -0.222054, 0.180805)
ob_auto_camera.rotation_euler = (1.09748, -7.21219e-08, 0.694738)
scene.camera = ob_auto_camera
light_auto_sun = bpy.data.lights.new('AutoSun', 'SUN')
light_auto_sun.energy = 3.0
light_auto_sun.angle = 0.0523599
ob_auto_sun = bpy.data.objects.new('AutoSun', light_auto_sun)
scene.collection.objects.link(ob_auto_sun)
ob_auto_sun.rotation_euler = (0.872665, 0.174533, 0.523599)
bpy.context.view_layer.update()
